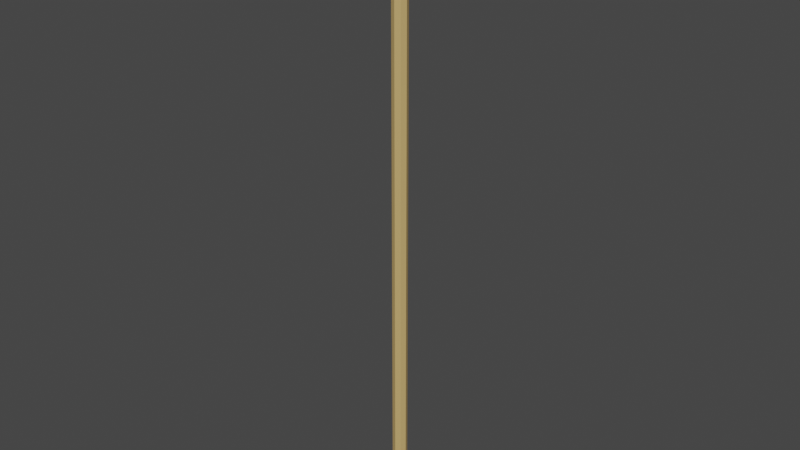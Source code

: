 # Source: spaghetti.blend  (saved by Blender 2.90.8; exported with 4.5.12 LTS)
import bpy
from mathutils import Matrix  # noqa: F401  (used for matrix-valued properties, if any)

bpy.ops.wm.read_factory_settings(use_empty=True)
scene = bpy.context.scene
scene.name = 'Scene'

# ---- collections
col_collection = bpy.data.collections.new('Collection'); scene.collection.children.link(col_collection)

# ---- materials (node trees are filled in below, after node groups)
mat_pasta = bpy.data.materials.new('Pasta')
mat_pasta.use_transparent_shadow = False

# ---- material node trees
mat_pasta.use_nodes = True; mat_pasta.node_tree.nodes.clear()
_N = mat_pasta.node_tree.nodes; _L = mat_pasta.node_tree.links
n0 = _N.new('ShaderNodeBsdfPrincipled'); n0.name = 'Principled BSDF'; n0.location = (10, 300)
n0.distribution = 'GGX'
n0.subsurface_method = 'BURLEY'
n0.inputs[0].default_value = (0.6038, 0.4079, 0.1537, 1.0)
n0.inputs[3].default_value = 1.45
n0.inputs[27].default_value = (0.0, 0.0, 0.0, 1.0)
n0.inputs[28].default_value = 1.0
n1 = _N.new('ShaderNodeOutputMaterial'); n1.name = 'Material Output'; n1.location = (300, 300)
_L.new(n0.outputs[0], n1.inputs[0])
n1.is_active_output = True

# ---- world
world_world = bpy.data.worlds.new('World'); scene.world = world_world
world_world.use_nodes = True; world_world.node_tree.nodes.clear()
_N = world_world.node_tree.nodes; _L = world_world.node_tree.links
n0 = _N.new('ShaderNodeOutputWorld'); n0.name = 'World Output'; n0.location = (300, 300)
n1 = _N.new('ShaderNodeBackground'); n1.name = 'Background'; n1.location = (10, 300)
n1.inputs[0].default_value = (0.05088, 0.05088, 0.05088, 1.0)
_L.new(n1.outputs[0], n0.inputs[0])
n0.is_active_output = True
world_world.color = (0.05088, 0.05088, 0.05088)
world_world.use_sun_shadow = False
world_world.sun_shadow_jitter_overblur = 0.0

# ---- meshes
me_cylinder = bpy.data.meshes.new('Cylinder')
me_cylinder.from_pydata([(0.0, 0.03, -0.025), (0.0, 0.03, 2.49), (0.02121, 0.02121, -0.025), (0.02121, 0.02121, 2.49), (0.03, -1.311e-09, -0.025), (0.03, -1.311e-09, 2.49), (0.02121, -0.02121, -0.025), (0.02121, -0.02121, 2.49), (-2.623e-09, -0.03, -0.025), (-2.623e-09, -0.03, 2.49), (-0.02121, -0.02121, -0.025), (-0.02121, -0.02121, 2.49), (-0.03, 3.577e-10, -0.025), (-0.03, 3.577e-10, 2.49), (-0.02121, 0.02121, -0.025), (-0.02121, 0.02121, 2.49), (0.0, 0.03, 0.04686), (0.0, 0.03, 0.1187), (0.0, 0.03, 0.1906), (0.0, 0.03, 0.2625), (0.0, 0.03, 0.3343), (0.0, 0.03, 0.4062), (0.0, 0.03, 0.478), (0.0, 0.03, 0.5499), (0.0, 0.03, 0.6218), (0.0, 0.03, 0.6936), (0.0, 0.03, 0.7655), (0.0, 0.03, 0.8374), (0.0, 0.03, 0.9092), (0.0, 0.03, 0.9811), (0.0, 0.03, 1.053), (0.0, 0.03, 1.125), (0.0, 0.03, 1.197), (0.0, 0.03, 1.269), (0.0, 0.03, 1.34), (0.0, 0.03, 1.412), (0.0, 0.03, 1.484), (0.0, 0.03, 1.556), (0.0, 0.03, 1.628), (0.0, 0.03, 1.7), (0.0, 0.03, 1.772), (0.0, 0.03, 1.843), (0.0, 0.03, 1.915), (0.0, 0.03, 1.987), (0.0, 0.03, 2.059), (0.0, 0.03, 2.131), (0.0, 0.03, 2.203), (0.0, 0.03, 2.275), (0.0, 0.03, 2.347), (0.0, 0.03, 2.418), (0.02121, 0.02121, 2.418), (0.02121, 0.02121, 2.347), (0.02121, 0.02121, 2.275), (0.02121, 0.02121, 2.203), (0.02121, 0.02121, 2.131), (0.02121, 0.02121, 2.059), (0.02121, 0.02121, 1.987), (0.02121, 0.02121, 1.915), (0.02121, 0.02121, 1.843), (0.02121, 0.02121, 1.772), (0.02121, 0.02121, 1.7), (0.02121, 0.02121, 1.628), (0.02121, 0.02121, 1.556), (0.02121, 0.02121, 1.484), (0.02121, 0.02121, 1.412), (0.02121, 0.02121, 1.34), (0.02121, 0.02121, 1.269), (0.02121, 0.02121, 1.197), (0.02121, 0.02121, 1.125), (0.02121, 0.02121, 1.053), (0.02121, 0.02121, 0.9811), (0.02121, 0.02121, 0.9092), (0.02121, 0.02121, 0.8374), (0.02121, 0.02121, 0.7655), (0.02121, 0.02121, 0.6936), (0.02121, 0.02121, 0.6218), (0.02121, 0.02121, 0.5499), (0.02121, 0.02121, 0.478), (0.02121, 0.02121, 0.4062), (0.02121, 0.02121, 0.3343), (0.02121, 0.02121, 0.2625), (0.02121, 0.02121, 0.1906), (0.02121, 0.02121, 0.1187), (0.02121, 0.02121, 0.04686), (0.03, -1.311e-09, 2.418), (0.03, -1.311e-09, 2.347), (0.03, -1.311e-09, 2.275), (0.03, -1.311e-09, 2.203), (0.03, -1.311e-09, 2.131), (0.03, -1.311e-09, 2.059), (0.03, -1.311e-09, 1.987), (0.03, -1.311e-09, 1.915), (0.03, -1.311e-09, 1.843), (0.03, -1.311e-09, 1.772), (0.03, -1.311e-09, 1.7), (0.03, -1.311e-09, 1.628), (0.03, -1.311e-09, 1.556), (0.03, -1.311e-09, 1.484), (0.03, -1.311e-09, 1.412), (0.03, -1.311e-09, 1.34), (0.03, -1.311e-09, 1.269), (0.03, -1.311e-09, 1.197), (0.03, -1.311e-09, 1.125), (0.03, -1.311e-09, 1.053), (0.03, -1.311e-09, 0.9811), (0.03, -1.311e-09, 0.9092), (0.03, -1.311e-09, 0.8374), (0.03, -1.311e-09, 0.7655), (0.03, -1.311e-09, 0.6936), (0.03, -1.311e-09, 0.6218), (0.03, -1.311e-09, 0.5499), (0.03, -1.311e-09, 0.478), (0.03, -1.311e-09, 0.4062), (0.03, -1.311e-09, 0.3343), (0.03, -1.311e-09, 0.2625), (0.03, -1.311e-09, 0.1906), (0.03, -1.311e-09, 0.1187), (0.03, -1.311e-09, 0.04686), (0.02121, -0.02121, 2.418), (0.02121, -0.02121, 2.347), (0.02121, -0.02121, 2.275), (0.02121, -0.02121, 2.203), (0.02121, -0.02121, 2.131), (0.02121, -0.02121, 2.059), (0.02121, -0.02121, 1.987), (0.02121, -0.02121, 1.915), (0.02121, -0.02121, 1.843), (0.02121, -0.02121, 1.772), (0.02121, -0.02121, 1.7), (0.02121, -0.02121, 1.628), (0.02121, -0.02121, 1.556), (0.02121, -0.02121, 1.484), (0.02121, -0.02121, 1.412), (0.02121, -0.02121, 1.34), (0.02121, -0.02121, 1.269), (0.02121, -0.02121, 1.197), (0.02121, -0.02121, 1.125), (0.02121, -0.02121, 1.053), (0.02121, -0.02121, 0.9811), (0.02121, -0.02121, 0.9092), (0.02121, -0.02121, 0.8374), (0.02121, -0.02121, 0.7655), (0.02121, -0.02121, 0.6936), (0.02121, -0.02121, 0.6218), (0.02121, -0.02121, 0.5499), (0.02121, -0.02121, 0.478), (0.02121, -0.02121, 0.4062), (0.02121, -0.02121, 0.3343), (0.02121, -0.02121, 0.2625), (0.02121, -0.02121, 0.1906), (0.02121, -0.02121, 0.1187), (0.02121, -0.02121, 0.04686), (-2.623e-09, -0.03, 2.418), (-2.623e-09, -0.03, 2.347), (-2.623e-09, -0.03, 2.275), (-2.623e-09, -0.03, 2.203), (-2.623e-09, -0.03, 2.131), (-2.623e-09, -0.03, 2.059), (-2.623e-09, -0.03, 1.987), (-2.623e-09, -0.03, 1.915), (-2.623e-09, -0.03, 1.843), (-2.623e-09, -0.03, 1.772), (-2.623e-09, -0.03, 1.7), (-2.623e-09, -0.03, 1.628), (-2.623e-09, -0.03, 1.556), (-2.623e-09, -0.03, 1.484), (-2.623e-09, -0.03, 1.412), (-2.623e-09, -0.03, 1.34), (-2.623e-09, -0.03, 1.269), (-2.623e-09, -0.03, 1.197), (-2.623e-09, -0.03, 1.125), (-2.623e-09, -0.03, 1.053), (-2.623e-09, -0.03, 0.9811), (-2.623e-09, -0.03, 0.9092), (-2.623e-09, -0.03, 0.8374), (-2.623e-09, -0.03, 0.7655), (-2.623e-09, -0.03, 0.6936), (-2.623e-09, -0.03, 0.6218), (-2.623e-09, -0.03, 0.5499), (-2.623e-09, -0.03, 0.478), (-2.623e-09, -0.03, 0.4062), (-2.623e-09, -0.03, 0.3343), (-2.623e-09, -0.03, 0.2625), (-2.623e-09, -0.03, 0.1906), (-2.623e-09, -0.03, 0.1187), (-2.623e-09, -0.03, 0.04686), (-0.02121, -0.02121, 2.418), (-0.02121, -0.02121, 2.347), (-0.02121, -0.02121, 2.275), (-0.02121, -0.02121, 2.203), (-0.02121, -0.02121, 2.131), (-0.02121, -0.02121, 2.059), (-0.02121, -0.02121, 1.987), (-0.02121, -0.02121, 1.915), (-0.02121, -0.02121, 1.843), (-0.02121, -0.02121, 1.772), (-0.02121, -0.02121, 1.7), (-0.02121, -0.02121, 1.628), (-0.02121, -0.02121, 1.556), (-0.02121, -0.02121, 1.484), (-0.02121, -0.02121, 1.412), (-0.02121, -0.02121, 1.34), (-0.02121, -0.02121, 1.269), (-0.02121, -0.02121, 1.197), (-0.02121, -0.02121, 1.125), (-0.02121, -0.02121, 1.053), (-0.02121, -0.02121, 0.9811), (-0.02121, -0.02121, 0.9092), (-0.02121, -0.02121, 0.8374), (-0.02121, -0.02121, 0.7655), (-0.02121, -0.02121, 0.6936), (-0.02121, -0.02121, 0.6218), (-0.02121, -0.02121, 0.5499), (-0.02121, -0.02121, 0.478), (-0.02121, -0.02121, 0.4062), (-0.02121, -0.02121, 0.3343), (-0.02121, -0.02121, 0.2625), (-0.02121, -0.02121, 0.1906), (-0.02121, -0.02121, 0.1187), (-0.02121, -0.02121, 0.04686), (-0.03, 3.577e-10, 2.418), (-0.03, 3.577e-10, 2.347), (-0.03, 3.577e-10, 2.275), (-0.03, 3.577e-10, 2.203), (-0.03, 3.577e-10, 2.131), (-0.03, 3.577e-10, 2.059), (-0.03, 3.577e-10, 1.987), (-0.03, 3.577e-10, 1.915), (-0.03, 3.577e-10, 1.843), (-0.03, 3.577e-10, 1.772), (-0.03, 3.577e-10, 1.7), (-0.03, 3.577e-10, 1.628), (-0.03, 3.577e-10, 1.556), (-0.03, 3.577e-10, 1.484), (-0.03, 3.577e-10, 1.412), (-0.03, 3.577e-10, 1.34), (-0.03, 3.577e-10, 1.269), (-0.03, 3.577e-10, 1.197), (-0.03, 3.577e-10, 1.125), (-0.03, 3.577e-10, 1.053), (-0.03, 3.577e-10, 0.9811), (-0.03, 3.577e-10, 0.9092), (-0.03, 3.577e-10, 0.8374), (-0.03, 3.577e-10, 0.7655), (-0.03, 3.577e-10, 0.6936), (-0.03, 3.577e-10, 0.6218), (-0.03, 3.577e-10, 0.5499), (-0.03, 3.577e-10, 0.478), (-0.03, 3.577e-10, 0.4062), (-0.03, 3.577e-10, 0.3343), (-0.03, 3.577e-10, 0.2625), (-0.03, 3.577e-10, 0.1906), (-0.03, 3.577e-10, 0.1187), (-0.03, 3.577e-10, 0.04686), (-0.02121, 0.02121, 2.418), (-0.02121, 0.02121, 2.347), (-0.02121, 0.02121, 2.275), (-0.02121, 0.02121, 2.203), (-0.02121, 0.02121, 2.131), (-0.02121, 0.02121, 2.059), (-0.02121, 0.02121, 1.987), (-0.02121, 0.02121, 1.915), (-0.02121, 0.02121, 1.843), (-0.02121, 0.02121, 1.772), (-0.02121, 0.02121, 1.7), (-0.02121, 0.02121, 1.628), (-0.02121, 0.02121, 1.556), (-0.02121, 0.02121, 1.484), (-0.02121, 0.02121, 1.412), (-0.02121, 0.02121, 1.34), (-0.02121, 0.02121, 1.269), (-0.02121, 0.02121, 1.197), (-0.02121, 0.02121, 1.125), (-0.02121, 0.02121, 1.053), (-0.02121, 0.02121, 0.9811), (-0.02121, 0.02121, 0.9092), (-0.02121, 0.02121, 0.8374), (-0.02121, 0.02121, 0.7655), (-0.02121, 0.02121, 0.6936), (-0.02121, 0.02121, 0.6218), (-0.02121, 0.02121, 0.5499), (-0.02121, 0.02121, 0.478), (-0.02121, 0.02121, 0.4062), (-0.02121, 0.02121, 0.3343), (-0.02121, 0.02121, 0.2625), (-0.02121, 0.02121, 0.1906), (-0.02121, 0.02121, 0.1187), (-0.02121, 0.02121, 0.04686)], [], [(49, 1, 3, 50), (50, 3, 5, 84), (84, 5, 7, 118), (118, 7, 9, 152), (152, 9, 11, 186), (186, 11, 13, 220), (3, 1, 15, 13, 11, 9, 7, 5), (220, 13, 15, 254), (254, 15, 1, 49), (0, 2, 4, 6, 8, 10, 12, 14), (14, 287, 16, 0), (287, 286, 17, 16), (286, 285, 18, 17), (285, 284, 19, 18), (284, 283, 20, 19), (283, 282, 21, 20), (282, 281, 22, 21), (281, 280, 23, 22), (280, 279, 24, 23), (279, 278, 25, 24), (278, 277, 26, 25), (277, 276, 27, 26), (276, 275, 28, 27), (275, 274, 29, 28), (274, 273, 30, 29), (273, 272, 31, 30), (272, 271, 32, 31), (271, 270, 33, 32), (270, 269, 34, 33), (269, 268, 35, 34), (268, 267, 36, 35), (267, 266, 37, 36), (266, 265, 38, 37), (265, 264, 39, 38), (264, 263, 40, 39), (263, 262, 41, 40), (262, 261, 42, 41), (261, 260, 43, 42), (260, 259, 44, 43), (259, 258, 45, 44), (258, 257, 46, 45), (257, 256, 47, 46), (256, 255, 48, 47), (255, 254, 49, 48), (12, 253, 287, 14), (253, 252, 286, 287), (252, 251, 285, 286), (251, 250, 284, 285), (250, 249, 283, 284), (249, 248, 282, 283), (248, 247, 281, 282), (247, 246, 280, 281), (246, 245, 279, 280), (245, 244, 278, 279), (244, 243, 277, 278), (243, 242, 276, 277), (242, 241, 275, 276), (241, 240, 274, 275), (240, 239, 273, 274), (239, 238, 272, 273), (238, 237, 271, 272), (237, 236, 270, 271), (236, 235, 269, 270), (235, 234, 268, 269), (234, 233, 267, 268), (233, 232, 266, 267), (232, 231, 265, 266), (231, 230, 264, 265), (230, 229, 263, 264), (229, 228, 262, 263), (228, 227, 261, 262), (227, 226, 260, 261), (226, 225, 259, 260), (225, 224, 258, 259), (224, 223, 257, 258), (223, 222, 256, 257), (222, 221, 255, 256), (221, 220, 254, 255), (10, 219, 253, 12), (219, 218, 252, 253), (218, 217, 251, 252), (217, 216, 250, 251), (216, 215, 249, 250), (215, 214, 248, 249), (214, 213, 247, 248), (213, 212, 246, 247), (212, 211, 245, 246), (211, 210, 244, 245), (210, 209, 243, 244), (209, 208, 242, 243), (208, 207, 241, 242), (207, 206, 240, 241), (206, 205, 239, 240), (205, 204, 238, 239), (204, 203, 237, 238), (203, 202, 236, 237), (202, 201, 235, 236), (201, 200, 234, 235), (200, 199, 233, 234), (199, 198, 232, 233), (198, 197, 231, 232), (197, 196, 230, 231), (196, 195, 229, 230), (195, 194, 228, 229), (194, 193, 227, 228), (193, 192, 226, 227), (192, 191, 225, 226), (191, 190, 224, 225), (190, 189, 223, 224), (189, 188, 222, 223), (188, 187, 221, 222), (187, 186, 220, 221), (8, 185, 219, 10), (185, 184, 218, 219), (184, 183, 217, 218), (183, 182, 216, 217), (182, 181, 215, 216), (181, 180, 214, 215), (180, 179, 213, 214), (179, 178, 212, 213), (178, 177, 211, 212), (177, 176, 210, 211), (176, 175, 209, 210), (175, 174, 208, 209), (174, 173, 207, 208), (173, 172, 206, 207), (172, 171, 205, 206), (171, 170, 204, 205), (170, 169, 203, 204), (169, 168, 202, 203), (168, 167, 201, 202), (167, 166, 200, 201), (166, 165, 199, 200), (165, 164, 198, 199), (164, 163, 197, 198), (163, 162, 196, 197), (162, 161, 195, 196), (161, 160, 194, 195), (160, 159, 193, 194), (159, 158, 192, 193), (158, 157, 191, 192), (157, 156, 190, 191), (156, 155, 189, 190), (155, 154, 188, 189), (154, 153, 187, 188), (153, 152, 186, 187), (6, 151, 185, 8), (151, 150, 184, 185), (150, 149, 183, 184), (149, 148, 182, 183), (148, 147, 181, 182), (147, 146, 180, 181), (146, 145, 179, 180), (145, 144, 178, 179), (144, 143, 177, 178), (143, 142, 176, 177), (142, 141, 175, 176), (141, 140, 174, 175), (140, 139, 173, 174), (139, 138, 172, 173), (138, 137, 171, 172), (137, 136, 170, 171), (136, 135, 169, 170), (135, 134, 168, 169), (134, 133, 167, 168), (133, 132, 166, 167), (132, 131, 165, 166), (131, 130, 164, 165), (130, 129, 163, 164), (129, 128, 162, 163), (128, 127, 161, 162), (127, 126, 160, 161), (126, 125, 159, 160), (125, 124, 158, 159), (124, 123, 157, 158), (123, 122, 156, 157), (122, 121, 155, 156), (121, 120, 154, 155), (120, 119, 153, 154), (119, 118, 152, 153), (4, 117, 151, 6), (117, 116, 150, 151), (116, 115, 149, 150), (115, 114, 148, 149), (114, 113, 147, 148), (113, 112, 146, 147), (112, 111, 145, 146), (111, 110, 144, 145), (110, 109, 143, 144), (109, 108, 142, 143), (108, 107, 141, 142), (107, 106, 140, 141), (106, 105, 139, 140), (105, 104, 138, 139), (104, 103, 137, 138), (103, 102, 136, 137), (102, 101, 135, 136), (101, 100, 134, 135), (100, 99, 133, 134), (99, 98, 132, 133), (98, 97, 131, 132), (97, 96, 130, 131), (96, 95, 129, 130), (95, 94, 128, 129), (94, 93, 127, 128), (93, 92, 126, 127), (92, 91, 125, 126), (91, 90, 124, 125), (90, 89, 123, 124), (89, 88, 122, 123), (88, 87, 121, 122), (87, 86, 120, 121), (86, 85, 119, 120), (85, 84, 118, 119), (2, 83, 117, 4), (83, 82, 116, 117), (82, 81, 115, 116), (81, 80, 114, 115), (80, 79, 113, 114), (79, 78, 112, 113), (78, 77, 111, 112), (77, 76, 110, 111), (76, 75, 109, 110), (75, 74, 108, 109), (74, 73, 107, 108), (73, 72, 106, 107), (72, 71, 105, 106), (71, 70, 104, 105), (70, 69, 103, 104), (69, 68, 102, 103), (68, 67, 101, 102), (67, 66, 100, 101), (66, 65, 99, 100), (65, 64, 98, 99), (64, 63, 97, 98), (63, 62, 96, 97), (62, 61, 95, 96), (61, 60, 94, 95), (60, 59, 93, 94), (59, 58, 92, 93), (58, 57, 91, 92), (57, 56, 90, 91), (56, 55, 89, 90), (55, 54, 88, 89), (54, 53, 87, 88), (53, 52, 86, 87), (52, 51, 85, 86), (51, 50, 84, 85), (0, 16, 83, 2), (16, 17, 82, 83), (17, 18, 81, 82), (18, 19, 80, 81), (19, 20, 79, 80), (20, 21, 78, 79), (21, 22, 77, 78), (22, 23, 76, 77), (23, 24, 75, 76), (24, 25, 74, 75), (25, 26, 73, 74), (26, 27, 72, 73), (27, 28, 71, 72), (28, 29, 70, 71), (29, 30, 69, 70), (30, 31, 68, 69), (31, 32, 67, 68), (32, 33, 66, 67), (33, 34, 65, 66), (34, 35, 64, 65), (35, 36, 63, 64), (36, 37, 62, 63), (37, 38, 61, 62), (38, 39, 60, 61), (39, 40, 59, 60), (40, 41, 58, 59), (41, 42, 57, 58), (42, 43, 56, 57), (43, 44, 55, 56), (44, 45, 54, 55), (45, 46, 53, 54), (46, 47, 52, 53), (47, 48, 51, 52), (48, 49, 50, 51)])
_uv = me_cylinder.uv_layers.new(name='UVMap')
_uv.uv.foreach_set('vector', [1.0, 0.9857, 1.0, 1.0, 0.875, 1.0, 0.875, 0.9857, 0.875, 0.9857, 0.875, 1.0, 0.75, 1.0, 0.75, 0.9857, 0.75, 0.9857, 0.75, 1.0, 0.625, 1.0, 0.625, 0.9857, 0.625, 0.9857, 0.625, 1.0, 0.5, 1.0, 0.5, 0.9857, 0.5, 0.9857, 0.5, 1.0, 0.375, 1.0, 0.375, 0.9857, 0.375, 0.9857, 0.375, 1.0, 0.25, 1.0, 0.25, 0.9857, 0.4197, 0.4197, 0.25, 0.49, 0.08029, 0.4197, 0.01, 0.25, 0.08029, 0.08029, 0.25, 0.01, 0.4197, 0.08029, 0.49, 0.25, 0.25, 0.9857, 0.25, 1.0, 0.125, 1.0, 0.125, 0.9857, 0.125, 0.9857, 0.125, 1.0, 0.0, 1.0, 0.0, 0.9857, 0.75, 0.49, 0.9197, 0.4197, 0.99, 0.25, 0.9197, 0.08029, 0.75, 0.01, 0.5803, 0.08029, 0.51, 0.25, 0.5803, 0.4197, 0.125, 0.5, 0.125, 0.5143, 0.0, 0.5143, 0.0, 0.5, 0.125, 0.5143, 0.125, 0.5286, 0.0, 0.5286, 0.0, 0.5143, 0.125, 0.5286, 0.125, 0.5429, 0.0, 0.5429, 0.0, 0.5286, 0.125, 0.5429, 0.125, 0.5571, 0.0, 0.5571, 0.0, 0.5429, 0.125, 0.5571, 0.125, 0.5714, 0.0, 0.5714, 0.0, 0.5571, 0.125, 0.5714, 0.125, 0.5857, 0.0, 0.5857, 0.0, 0.5714, 0.125, 0.5857, 0.125, 0.6, 0.0, 0.6, 0.0, 0.5857, 0.125, 0.6, 0.125, 0.6143, 0.0, 0.6143, 0.0, 0.6, 0.125, 0.6143, 0.125, 0.6286, 0.0, 0.6286, 0.0, 0.6143, 0.125, 0.6286, 0.125, 0.6429, 0.0, 0.6429, 0.0, 0.6286, 0.125, 0.6429, 0.125, 0.6571, 0.0, 0.6571, 0.0, 0.6429, 0.125, 0.6571, 0.125, 0.6714, 0.0, 0.6714, 0.0, 0.6571, 0.125, 0.6714, 0.125, 0.6857, 0.0, 0.6857, 0.0, 0.6714, 0.125, 0.6857, 0.125, 0.7, 0.0, 0.7, 0.0, 0.6857, 0.125, 0.7, 0.125, 0.7143, 0.0, 0.7143, 0.0, 0.7, 0.125, 0.7143, 0.125, 0.7286, 0.0, 0.7286, 0.0, 0.7143, 0.125, 0.7286, 0.125, 0.7429, 0.0, 0.7429, 0.0, 0.7286, 0.125, 0.7429, 0.125, 0.7571, 0.0, 0.7571, 0.0, 0.7429, 0.125, 0.7571, 0.125, 0.7714, 0.0, 0.7714, 0.0, 0.7571, 0.125, 0.7714, 0.125, 0.7857, 0.0, 0.7857, 0.0, 0.7714, 0.125, 0.7857, 0.125, 0.8, 0.0, 0.8, 0.0, 0.7857, 0.125, 0.8, 0.125, 0.8143, 0.0, 0.8143, 0.0, 0.8, 0.125, 0.8143, 0.125, 0.8286, 0.0, 0.8286, 0.0, 0.8143, 0.125, 0.8286, 0.125, 0.8429, 0.0, 0.8429, 0.0, 0.8286, 0.125, 0.8429, 0.125, 0.8571, 0.0, 0.8571, 0.0, 0.8429, 0.125, 0.8571, 0.125, 0.8714, 0.0, 0.8714, 0.0, 0.8571, 0.125, 0.8714, 0.125, 0.8857, 0.0, 0.8857, 0.0, 0.8714, 0.125, 0.8857, 0.125, 0.9, 0.0, 0.9, 0.0, 0.8857, 0.125, 0.9, 0.125, 0.9143, 0.0, 0.9143, 0.0, 0.9, 0.125, 0.9143, 0.125, 0.9286, 0.0, 0.9286, 0.0, 0.9143, 0.125, 0.9286, 0.125, 0.9429, 0.0, 0.9429, 0.0, 0.9286, 0.125, 0.9429, 0.125, 0.9571, 0.0, 0.9571, 0.0, 0.9429, 0.125, 0.9571, 0.125, 0.9714, 0.0, 0.9714, 0.0, 0.9571, 0.125, 0.9714, 0.125, 0.9857, 0.0, 0.9857, 0.0, 0.9714, 0.25, 0.5, 0.25, 0.5143, 0.125, 0.5143, 0.125, 0.5, 0.25, 0.5143, 0.25, 0.5286, 0.125, 0.5286, 0.125, 0.5143, 0.25, 0.5286, 0.25, 0.5429, 0.125, 0.5429, 0.125, 0.5286, 0.25, 0.5429, 0.25, 0.5571, 0.125, 0.5571, 0.125, 0.5429, 0.25, 0.5571, 0.25, 0.5714, 0.125, 0.5714, 0.125, 0.5571, 0.25, 0.5714, 0.25, 0.5857, 0.125, 0.5857, 0.125, 0.5714, 0.25, 0.5857, 0.25, 0.6, 0.125, 0.6, 0.125, 0.5857, 0.25, 0.6, 0.25, 0.6143, 0.125, 0.6143, 0.125, 0.6, 0.25, 0.6143, 0.25, 0.6286, 0.125, 0.6286, 0.125, 0.6143, 0.25, 0.6286, 0.25, 0.6429, 0.125, 0.6429, 0.125, 0.6286, 0.25, 0.6429, 0.25, 0.6571, 0.125, 0.6571, 0.125, 0.6429, 0.25, 0.6571, 0.25, 0.6714, 0.125, 0.6714, 0.125, 0.6571, 0.25, 0.6714, 0.25, 0.6857, 0.125, 0.6857, 0.125, 0.6714, 0.25, 0.6857, 0.25, 0.7, 0.125, 0.7, 0.125, 0.6857, 0.25, 0.7, 0.25, 0.7143, 0.125, 0.7143, 0.125, 0.7, 0.25, 0.7143, 0.25, 0.7286, 0.125, 0.7286, 0.125, 0.7143, 0.25, 0.7286, 0.25, 0.7429, 0.125, 0.7429, 0.125, 0.7286, 0.25, 0.7429, 0.25, 0.7571, 0.125, 0.7571, 0.125, 0.7429, 0.25, 0.7571, 0.25, 0.7714, 0.125, 0.7714, 0.125, 0.7571, 0.25, 0.7714, 0.25, 0.7857, 0.125, 0.7857, 0.125, 0.7714, 0.25, 0.7857, 0.25, 0.8, 0.125, 0.8, 0.125, 0.7857, 0.25, 0.8, 0.25, 0.8143, 0.125, 0.8143, 0.125, 0.8, 0.25, 0.8143, 0.25, 0.8286, 0.125, 0.8286, 0.125, 0.8143, 0.25, 0.8286, 0.25, 0.8429, 0.125, 0.8429, 0.125, 0.8286, 0.25, 0.8429, 0.25, 0.8571, 0.125, 0.8571, 0.125, 0.8429, 0.25, 0.8571, 0.25, 0.8714, 0.125, 0.8714, 0.125, 0.8571, 0.25, 0.8714, 0.25, 0.8857, 0.125, 0.8857, 0.125, 0.8714, 0.25, 0.8857, 0.25, 0.9, 0.125, 0.9, 0.125, 0.8857, 0.25, 0.9, 0.25, 0.9143, 0.125, 0.9143, 0.125, 0.9, 0.25, 0.9143, 0.25, 0.9286, 0.125, 0.9286, 0.125, 0.9143, 0.25, 0.9286, 0.25, 0.9429, 0.125, 0.9429, 0.125, 0.9286, 0.25, 0.9429, 0.25, 0.9571, 0.125, 0.9571, 0.125, 0.9429, 0.25, 0.9571, 0.25, 0.9714, 0.125, 0.9714, 0.125, 0.9571, 0.25, 0.9714, 0.25, 0.9857, 0.125, 0.9857, 0.125, 0.9714, 0.375, 0.5, 0.375, 0.5143, 0.25, 0.5143, 0.25, 0.5, 0.375, 0.5143, 0.375, 0.5286, 0.25, 0.5286, 0.25, 0.5143, 0.375, 0.5286, 0.375, 0.5429, 0.25, 0.5429, 0.25, 0.5286, 0.375, 0.5429, 0.375, 0.5571, 0.25, 0.5571, 0.25, 0.5429, 0.375, 0.5571, 0.375, 0.5714, 0.25, 0.5714, 0.25, 0.5571, 0.375, 0.5714, 0.375, 0.5857, 0.25, 0.5857, 0.25, 0.5714, 0.375, 0.5857, 0.375, 0.6, 0.25, 0.6, 0.25, 0.5857, 0.375, 0.6, 0.375, 0.6143, 0.25, 0.6143, 0.25, 0.6, 0.375, 0.6143, 0.375, 0.6286, 0.25, 0.6286, 0.25, 0.6143, 0.375, 0.6286, 0.375, 0.6429, 0.25, 0.6429, 0.25, 0.6286, 0.375, 0.6429, 0.375, 0.6571, 0.25, 0.6571, 0.25, 0.6429, 0.375, 0.6571, 0.375, 0.6714, 0.25, 0.6714, 0.25, 0.6571, 0.375, 0.6714, 0.375, 0.6857, 0.25, 0.6857, 0.25, 0.6714, 0.375, 0.6857, 0.375, 0.7, 0.25, 0.7, 0.25, 0.6857, 0.375, 0.7, 0.375, 0.7143, 0.25, 0.7143, 0.25, 0.7, 0.375, 0.7143, 0.375, 0.7286, 0.25, 0.7286, 0.25, 0.7143, 0.375, 0.7286, 0.375, 0.7429, 0.25, 0.7429, 0.25, 0.7286, 0.375, 0.7429, 0.375, 0.7571, 0.25, 0.7571, 0.25, 0.7429, 0.375, 0.7571, 0.375, 0.7714, 0.25, 0.7714, 0.25, 0.7571, 0.375, 0.7714, 0.375, 0.7857, 0.25, 0.7857, 0.25, 0.7714, 0.375, 0.7857, 0.375, 0.8, 0.25, 0.8, 0.25, 0.7857, 0.375, 0.8, 0.375, 0.8143, 0.25, 0.8143, 0.25, 0.8, 0.375, 0.8143, 0.375, 0.8286, 0.25, 0.8286, 0.25, 0.8143, 0.375, 0.8286, 0.375, 0.8429, 0.25, 0.8429, 0.25, 0.8286, 0.375, 0.8429, 0.375, 0.8571, 0.25, 0.8571, 0.25, 0.8429, 0.375, 0.8571, 0.375, 0.8714, 0.25, 0.8714, 0.25, 0.8571, 0.375, 0.8714, 0.375, 0.8857, 0.25, 0.8857, 0.25, 0.8714, 0.375, 0.8857, 0.375, 0.9, 0.25, 0.9, 0.25, 0.8857, 0.375, 0.9, 0.375, 0.9143, 0.25, 0.9143, 0.25, 0.9, 0.375, 0.9143, 0.375, 0.9286, 0.25, 0.9286, 0.25, 0.9143, 0.375, 0.9286, 0.375, 0.9429, 0.25, 0.9429, 0.25, 0.9286, 0.375, 0.9429, 0.375, 0.9571, 0.25, 0.9571, 0.25, 0.9429, 0.375, 0.9571, 0.375, 0.9714, 0.25, 0.9714, 0.25, 0.9571, 0.375, 0.9714, 0.375, 0.9857, 0.25, 0.9857, 0.25, 0.9714, 0.5, 0.5, 0.5, 0.5143, 0.375, 0.5143, 0.375, 0.5, 0.5, 0.5143, 0.5, 0.5286, 0.375, 0.5286, 0.375, 0.5143, 0.5, 0.5286, 0.5, 0.5429, 0.375, 0.5429, 0.375, 0.5286, 0.5, 0.5429, 0.5, 0.5571, 0.375, 0.5571, 0.375, 0.5429, 0.5, 0.5571, 0.5, 0.5714, 0.375, 0.5714, 0.375, 0.5571, 0.5, 0.5714, 0.5, 0.5857, 0.375, 0.5857, 0.375, 0.5714, 0.5, 0.5857, 0.5, 0.6, 0.375, 0.6, 0.375, 0.5857, 0.5, 0.6, 0.5, 0.6143, 0.375, 0.6143, 0.375, 0.6, 0.5, 0.6143, 0.5, 0.6286, 0.375, 0.6286, 0.375, 0.6143, 0.5, 0.6286, 0.5, 0.6429, 0.375, 0.6429, 0.375, 0.6286, 0.5, 0.6429, 0.5, 0.6571, 0.375, 0.6571, 0.375, 0.6429, 0.5, 0.6571, 0.5, 0.6714, 0.375, 0.6714, 0.375, 0.6571, 0.5, 0.6714, 0.5, 0.6857, 0.375, 0.6857, 0.375, 0.6714, 0.5, 0.6857, 0.5, 0.7, 0.375, 0.7, 0.375, 0.6857, 0.5, 0.7, 0.5, 0.7143, 0.375, 0.7143, 0.375, 0.7, 0.5, 0.7143, 0.5, 0.7286, 0.375, 0.7286, 0.375, 0.7143, 0.5, 0.7286, 0.5, 0.7429, 0.375, 0.7429, 0.375, 0.7286, 0.5, 0.7429, 0.5, 0.7571, 0.375, 0.7571, 0.375, 0.7429, 0.5, 0.7571, 0.5, 0.7714, 0.375, 0.7714, 0.375, 0.7571, 0.5, 0.7714, 0.5, 0.7857, 0.375, 0.7857, 0.375, 0.7714, 0.5, 0.7857, 0.5, 0.8, 0.375, 0.8, 0.375, 0.7857, 0.5, 0.8, 0.5, 0.8143, 0.375, 0.8143, 0.375, 0.8, 0.5, 0.8143, 0.5, 0.8286, 0.375, 0.8286, 0.375, 0.8143, 0.5, 0.8286, 0.5, 0.8429, 0.375, 0.8429, 0.375, 0.8286, 0.5, 0.8429, 0.5, 0.8571, 0.375, 0.8571, 0.375, 0.8429, 0.5, 0.8571, 0.5, 0.8714, 0.375, 0.8714, 0.375, 0.8571, 0.5, 0.8714, 0.5, 0.8857, 0.375, 0.8857, 0.375, 0.8714, 0.5, 0.8857, 0.5, 0.9, 0.375, 0.9, 0.375, 0.8857, 0.5, 0.9, 0.5, 0.9143, 0.375, 0.9143, 0.375, 0.9, 0.5, 0.9143, 0.5, 0.9286, 0.375, 0.9286, 0.375, 0.9143, 0.5, 0.9286, 0.5, 0.9429, 0.375, 0.9429, 0.375, 0.9286, 0.5, 0.9429, 0.5, 0.9571, 0.375, 0.9571, 0.375, 0.9429, 0.5, 0.9571, 0.5, 0.9714, 0.375, 0.9714, 0.375, 0.9571, 0.5, 0.9714, 0.5, 0.9857, 0.375, 0.9857, 0.375, 0.9714, 0.625, 0.5, 0.625, 0.5143, 0.5, 0.5143, 0.5, 0.5, 0.625, 0.5143, 0.625, 0.5286, 0.5, 0.5286, 0.5, 0.5143, 0.625, 0.5286, 0.625, 0.5429, 0.5, 0.5429, 0.5, 0.5286, 0.625, 0.5429, 0.625, 0.5571, 0.5, 0.5571, 0.5, 0.5429, 0.625, 0.5571, 0.625, 0.5714, 0.5, 0.5714, 0.5, 0.5571, 0.625, 0.5714, 0.625, 0.5857, 0.5, 0.5857, 0.5, 0.5714, 0.625, 0.5857, 0.625, 0.6, 0.5, 0.6, 0.5, 0.5857, 0.625, 0.6, 0.625, 0.6143, 0.5, 0.6143, 0.5, 0.6, 0.625, 0.6143, 0.625, 0.6286, 0.5, 0.6286, 0.5, 0.6143, 0.625, 0.6286, 0.625, 0.6429, 0.5, 0.6429, 0.5, 0.6286, 0.625, 0.6429, 0.625, 0.6571, 0.5, 0.6571, 0.5, 0.6429, 0.625, 0.6571, 0.625, 0.6714, 0.5, 0.6714, 0.5, 0.6571, 0.625, 0.6714, 0.625, 0.6857, 0.5, 0.6857, 0.5, 0.6714, 0.625, 0.6857, 0.625, 0.7, 0.5, 0.7, 0.5, 0.6857, 0.625, 0.7, 0.625, 0.7143, 0.5, 0.7143, 0.5, 0.7, 0.625, 0.7143, 0.625, 0.7286, 0.5, 0.7286, 0.5, 0.7143, 0.625, 0.7286, 0.625, 0.7429, 0.5, 0.7429, 0.5, 0.7286, 0.625, 0.7429, 0.625, 0.7571, 0.5, 0.7571, 0.5, 0.7429, 0.625, 0.7571, 0.625, 0.7714, 0.5, 0.7714, 0.5, 0.7571, 0.625, 0.7714, 0.625, 0.7857, 0.5, 0.7857, 0.5, 0.7714, 0.625, 0.7857, 0.625, 0.8, 0.5, 0.8, 0.5, 0.7857, 0.625, 0.8, 0.625, 0.8143, 0.5, 0.8143, 0.5, 0.8, 0.625, 0.8143, 0.625, 0.8286, 0.5, 0.8286, 0.5, 0.8143, 0.625, 0.8286, 0.625, 0.8429, 0.5, 0.8429, 0.5, 0.8286, 0.625, 0.8429, 0.625, 0.8571, 0.5, 0.8571, 0.5, 0.8429, 0.625, 0.8571, 0.625, 0.8714, 0.5, 0.8714, 0.5, 0.8571, 0.625, 0.8714, 0.625, 0.8857, 0.5, 0.8857, 0.5, 0.8714, 0.625, 0.8857, 0.625, 0.9, 0.5, 0.9, 0.5, 0.8857, 0.625, 0.9, 0.625, 0.9143, 0.5, 0.9143, 0.5, 0.9, 0.625, 0.9143, 0.625, 0.9286, 0.5, 0.9286, 0.5, 0.9143, 0.625, 0.9286, 0.625, 0.9429, 0.5, 0.9429, 0.5, 0.9286, 0.625, 0.9429, 0.625, 0.9571, 0.5, 0.9571, 0.5, 0.9429, 0.625, 0.9571, 0.625, 0.9714, 0.5, 0.9714, 0.5, 0.9571, 0.625, 0.9714, 0.625, 0.9857, 0.5, 0.9857, 0.5, 0.9714, 0.75, 0.5, 0.75, 0.5143, 0.625, 0.5143, 0.625, 0.5, 0.75, 0.5143, 0.75, 0.5286, 0.625, 0.5286, 0.625, 0.5143, 0.75, 0.5286, 0.75, 0.5429, 0.625, 0.5429, 0.625, 0.5286, 0.75, 0.5429, 0.75, 0.5571, 0.625, 0.5571, 0.625, 0.5429, 0.75, 0.5571, 0.75, 0.5714, 0.625, 0.5714, 0.625, 0.5571, 0.75, 0.5714, 0.75, 0.5857, 0.625, 0.5857, 0.625, 0.5714, 0.75, 0.5857, 0.75, 0.6, 0.625, 0.6, 0.625, 0.5857, 0.75, 0.6, 0.75, 0.6143, 0.625, 0.6143, 0.625, 0.6, 0.75, 0.6143, 0.75, 0.6286, 0.625, 0.6286, 0.625, 0.6143, 0.75, 0.6286, 0.75, 0.6429, 0.625, 0.6429, 0.625, 0.6286, 0.75, 0.6429, 0.75, 0.6571, 0.625, 0.6571, 0.625, 0.6429, 0.75, 0.6571, 0.75, 0.6714, 0.625, 0.6714, 0.625, 0.6571, 0.75, 0.6714, 0.75, 0.6857, 0.625, 0.6857, 0.625, 0.6714, 0.75, 0.6857, 0.75, 0.7, 0.625, 0.7, 0.625, 0.6857, 0.75, 0.7, 0.75, 0.7143, 0.625, 0.7143, 0.625, 0.7, 0.75, 0.7143, 0.75, 0.7286, 0.625, 0.7286, 0.625, 0.7143, 0.75, 0.7286, 0.75, 0.7429, 0.625, 0.7429, 0.625, 0.7286, 0.75, 0.7429, 0.75, 0.7571, 0.625, 0.7571, 0.625, 0.7429, 0.75, 0.7571, 0.75, 0.7714, 0.625, 0.7714, 0.625, 0.7571, 0.75, 0.7714, 0.75, 0.7857, 0.625, 0.7857, 0.625, 0.7714, 0.75, 0.7857, 0.75, 0.8, 0.625, 0.8, 0.625, 0.7857, 0.75, 0.8, 0.75, 0.8143, 0.625, 0.8143, 0.625, 0.8, 0.75, 0.8143, 0.75, 0.8286, 0.625, 0.8286, 0.625, 0.8143, 0.75, 0.8286, 0.75, 0.8429, 0.625, 0.8429, 0.625, 0.8286, 0.75, 0.8429, 0.75, 0.8571, 0.625, 0.8571, 0.625, 0.8429, 0.75, 0.8571, 0.75, 0.8714, 0.625, 0.8714, 0.625, 0.8571, 0.75, 0.8714, 0.75, 0.8857, 0.625, 0.8857, 0.625, 0.8714, 0.75, 0.8857, 0.75, 0.9, 0.625, 0.9, 0.625, 0.8857, 0.75, 0.9, 0.75, 0.9143, 0.625, 0.9143, 0.625, 0.9, 0.75, 0.9143, 0.75, 0.9286, 0.625, 0.9286, 0.625, 0.9143, 0.75, 0.9286, 0.75, 0.9429, 0.625, 0.9429, 0.625, 0.9286, 0.75, 0.9429, 0.75, 0.9571, 0.625, 0.9571, 0.625, 0.9429, 0.75, 0.9571, 0.75, 0.9714, 0.625, 0.9714, 0.625, 0.9571, 0.75, 0.9714, 0.75, 0.9857, 0.625, 0.9857, 0.625, 0.9714, 0.875, 0.5, 0.875, 0.5143, 0.75, 0.5143, 0.75, 0.5, 0.875, 0.5143, 0.875, 0.5286, 0.75, 0.5286, 0.75, 0.5143, 0.875, 0.5286, 0.875, 0.5429, 0.75, 0.5429, 0.75, 0.5286, 0.875, 0.5429, 0.875, 0.5571, 0.75, 0.5571, 0.75, 0.5429, 0.875, 0.5571, 0.875, 0.5714, 0.75, 0.5714, 0.75, 0.5571, 0.875, 0.5714, 0.875, 0.5857, 0.75, 0.5857, 0.75, 0.5714, 0.875, 0.5857, 0.875, 0.6, 0.75, 0.6, 0.75, 0.5857, 0.875, 0.6, 0.875, 0.6143, 0.75, 0.6143, 0.75, 0.6, 0.875, 0.6143, 0.875, 0.6286, 0.75, 0.6286, 0.75, 0.6143, 0.875, 0.6286, 0.875, 0.6429, 0.75, 0.6429, 0.75, 0.6286, 0.875, 0.6429, 0.875, 0.6571, 0.75, 0.6571, 0.75, 0.6429, 0.875, 0.6571, 0.875, 0.6714, 0.75, 0.6714, 0.75, 0.6571, 0.875, 0.6714, 0.875, 0.6857, 0.75, 0.6857, 0.75, 0.6714, 0.875, 0.6857, 0.875, 0.7, 0.75, 0.7, 0.75, 0.6857, 0.875, 0.7, 0.875, 0.7143, 0.75, 0.7143, 0.75, 0.7, 0.875, 0.7143, 0.875, 0.7286, 0.75, 0.7286, 0.75, 0.7143, 0.875, 0.7286, 0.875, 0.7429, 0.75, 0.7429, 0.75, 0.7286, 0.875, 0.7429, 0.875, 0.7571, 0.75, 0.7571, 0.75, 0.7429, 0.875, 0.7571, 0.875, 0.7714, 0.75, 0.7714, 0.75, 0.7571, 0.875, 0.7714, 0.875, 0.7857, 0.75, 0.7857, 0.75, 0.7714, 0.875, 0.7857, 0.875, 0.8, 0.75, 0.8, 0.75, 0.7857, 0.875, 0.8, 0.875, 0.8143, 0.75, 0.8143, 0.75, 0.8, 0.875, 0.8143, 0.875, 0.8286, 0.75, 0.8286, 0.75, 0.8143, 0.875, 0.8286, 0.875, 0.8429, 0.75, 0.8429, 0.75, 0.8286, 0.875, 0.8429, 0.875, 0.8571, 0.75, 0.8571, 0.75, 0.8429, 0.875, 0.8571, 0.875, 0.8714, 0.75, 0.8714, 0.75, 0.8571, 0.875, 0.8714, 0.875, 0.8857, 0.75, 0.8857, 0.75, 0.8714, 0.875, 0.8857, 0.875, 0.9, 0.75, 0.9, 0.75, 0.8857, 0.875, 0.9, 0.875, 0.9143, 0.75, 0.9143, 0.75, 0.9, 0.875, 0.9143, 0.875, 0.9286, 0.75, 0.9286, 0.75, 0.9143, 0.875, 0.9286, 0.875, 0.9429, 0.75, 0.9429, 0.75, 0.9286, 0.875, 0.9429, 0.875, 0.9571, 0.75, 0.9571, 0.75, 0.9429, 0.875, 0.9571, 0.875, 0.9714, 0.75, 0.9714, 0.75, 0.9571, 0.875, 0.9714, 0.875, 0.9857, 0.75, 0.9857, 0.75, 0.9714, 1.0, 0.5, 1.0, 0.5143, 0.875, 0.5143, 0.875, 0.5, 1.0, 0.5143, 1.0, 0.5286, 0.875, 0.5286, 0.875, 0.5143, 1.0, 0.5286, 1.0, 0.5429, 0.875, 0.5429, 0.875, 0.5286, 1.0, 0.5429, 1.0, 0.5571, 0.875, 0.5571, 0.875, 0.5429, 1.0, 0.5571, 1.0, 0.5714, 0.875, 0.5714, 0.875, 0.5571, 1.0, 0.5714, 1.0, 0.5857, 0.875, 0.5857, 0.875, 0.5714, 1.0, 0.5857, 1.0, 0.6, 0.875, 0.6, 0.875, 0.5857, 1.0, 0.6, 1.0, 0.6143, 0.875, 0.6143, 0.875, 0.6, 1.0, 0.6143, 1.0, 0.6286, 0.875, 0.6286, 0.875, 0.6143, 1.0, 0.6286, 1.0, 0.6429, 0.875, 0.6429, 0.875, 0.6286, 1.0, 0.6429, 1.0, 0.6571, 0.875, 0.6571, 0.875, 0.6429, 1.0, 0.6571, 1.0, 0.6714, 0.875, 0.6714, 0.875, 0.6571, 1.0, 0.6714, 1.0, 0.6857, 0.875, 0.6857, 0.875, 0.6714, 1.0, 0.6857, 1.0, 0.7, 0.875, 0.7, 0.875, 0.6857, 1.0, 0.7, 1.0, 0.7143, 0.875, 0.7143, 0.875, 0.7, 1.0, 0.7143, 1.0, 0.7286, 0.875, 0.7286, 0.875, 0.7143, 1.0, 0.7286, 1.0, 0.7429, 0.875, 0.7429, 0.875, 0.7286, 1.0, 0.7429, 1.0, 0.7571, 0.875, 0.7571, 0.875, 0.7429, 1.0, 0.7571, 1.0, 0.7714, 0.875, 0.7714, 0.875, 0.7571, 1.0, 0.7714, 1.0, 0.7857, 0.875, 0.7857, 0.875, 0.7714, 1.0, 0.7857, 1.0, 0.8, 0.875, 0.8, 0.875, 0.7857, 1.0, 0.8, 1.0, 0.8143, 0.875, 0.8143, 0.875, 0.8, 1.0, 0.8143, 1.0, 0.8286, 0.875, 0.8286, 0.875, 0.8143, 1.0, 0.8286, 1.0, 0.8429, 0.875, 0.8429, 0.875, 0.8286, 1.0, 0.8429, 1.0, 0.8571, 0.875, 0.8571, 0.875, 0.8429, 1.0, 0.8571, 1.0, 0.8714, 0.875, 0.8714, 0.875, 0.8571, 1.0, 0.8714, 1.0, 0.8857, 0.875, 0.8857, 0.875, 0.8714, 1.0, 0.8857, 1.0, 0.9, 0.875, 0.9, 0.875, 0.8857, 1.0, 0.9, 1.0, 0.9143, 0.875, 0.9143, 0.875, 0.9, 1.0, 0.9143, 1.0, 0.9286, 0.875, 0.9286, 0.875, 0.9143, 1.0, 0.9286, 1.0, 0.9429, 0.875, 0.9429, 0.875, 0.9286, 1.0, 0.9429, 1.0, 0.9571, 0.875, 0.9571, 0.875, 0.9429, 1.0, 0.9571, 1.0, 0.9714, 0.875, 0.9714, 0.875, 0.9571, 1.0, 0.9714, 1.0, 0.9857, 0.875, 0.9857, 0.875, 0.9714])
me_cylinder.materials.append(mat_pasta)
me_cylinder.use_remesh_fix_poles = True
me_cylinder.use_remesh_preserve_attributes = False
me_cylinder.use_mirror_vertex_groups = False
me_cylinder.update()
arm_armature = bpy.data.armatures.new('Armature')  # bones are not reproduced

# ---- objects
ob_cylinder = bpy.data.objects.new('Cylinder', me_cylinder)
ob_noodle = bpy.data.objects.new('Noodle', arm_armature)

# ---- transforms, parenting, visibility, modifiers, constraints
ob_cylinder.parent = ob_noodle
ob_cylinder.matrix_parent_inverse = Matrix(((3.288, -0.0, 0.0, -0.0), (-0.0, 3.288, -0.0, 0.0), (0.0, -0.0, 3.288, -8.194), (-0.0, 0.0, -0.0, 1.0)))
ob_cylinder.location = (0.0, 0.0, 0.0)
ob_cylinder.lineart.crease_threshold = 0.0
_vg = ob_cylinder.vertex_groups.new(name='Bone')
for _i, _w in zip([1, 3, 5, 7, 9, 11, 13, 15, 47, 48, 49, 50, 51, 52, 84, 85, 86, 118, 119, 120, 152, 153, 154, 186, 187, 188, 220, 221, 222, 254, 255, 256], [0.9999, 0.9999, 0.9999, 0.9999, 0.9999, 0.9999, 0.9999, 0.9999, 0.02712, 0.9614, 0.9985, 0.9985, 0.9614, 0.02711, 0.9985, 0.9614, 0.02711, 0.9985, 0.9614, 0.02711, 0.9985, 0.9614, 0.02711, 0.9985, 0.9614, 0.02711, 0.9985, 0.9614, 0.02711, 0.9985, 0.9614, 0.02711]): _vg.add([_i], _w, 'REPLACE')
_vg = ob_cylinder.vertex_groups.new(name='Bone.001')
for _i, _w in zip([45, 46, 47, 48, 51, 52, 53, 54, 85, 86, 87, 88, 119, 120, 121, 122, 153, 154, 155, 156, 187, 188, 189, 190, 221, 222, 223, 224, 255, 256, 257, 258], [0.02699, 0.9599, 0.9599, 0.02699, 0.02699, 0.9599, 0.9599, 0.02699, 0.02699, 0.9599, 0.9599, 0.02699, 0.02699, 0.9599, 0.9599, 0.02699, 0.02699, 0.9599, 0.9599, 0.02699, 0.02699, 0.9599, 0.9599, 0.02699, 0.02699, 0.9599, 0.9599, 0.02699, 0.02699, 0.9599, 0.9599, 0.02699]): _vg.add([_i], _w, 'REPLACE')
_vg = ob_cylinder.vertex_groups.new(name='Bone.002')
for _i, _w in zip([43, 44, 45, 46, 53, 54, 55, 56, 87, 88, 89, 90, 121, 122, 123, 124, 155, 156, 157, 158, 189, 190, 191, 192, 223, 224, 225, 226, 257, 258, 259, 260], [0.02699, 0.9599, 0.9599, 0.02699, 0.02699, 0.9599, 0.9599, 0.02699, 0.02699, 0.9599, 0.9599, 0.02699, 0.02699, 0.9599, 0.9599, 0.02699, 0.02699, 0.9599, 0.9599, 0.02699, 0.02699, 0.9599, 0.9599, 0.02699, 0.02699, 0.9599, 0.9599, 0.02699, 0.02699, 0.9599, 0.9599, 0.02699]): _vg.add([_i], _w, 'REPLACE')
_vg = ob_cylinder.vertex_groups.new(name='Bone.003')
for _i, _w in zip([41, 42, 43, 44, 55, 56, 57, 58, 89, 90, 91, 92, 123, 124, 125, 126, 157, 158, 159, 160, 191, 192, 193, 194, 225, 226, 227, 228, 259, 260, 261, 262], [0.02699, 0.9599, 0.9599, 0.02699, 0.02699, 0.9599, 0.9599, 0.02699, 0.02699, 0.9599, 0.9599, 0.02699, 0.02699, 0.9599, 0.9599, 0.02699, 0.02699, 0.9599, 0.9599, 0.02699, 0.02699, 0.9599, 0.9599, 0.02699, 0.02699, 0.9599, 0.9599, 0.02699, 0.02699, 0.9599, 0.9599, 0.02699]): _vg.add([_i], _w, 'REPLACE')
_vg = ob_cylinder.vertex_groups.new(name='Bone.004')
for _i, _w in zip([39, 40, 41, 42, 57, 58, 59, 60, 91, 92, 93, 94, 125, 126, 127, 128, 159, 160, 161, 162, 193, 194, 195, 196, 227, 228, 229, 230, 261, 262, 263, 264], [0.02699, 0.9599, 0.9599, 0.02699, 0.02699, 0.9599, 0.9599, 0.02699, 0.02699, 0.9599, 0.9599, 0.02699, 0.02699, 0.9599, 0.9599, 0.02699, 0.02699, 0.9599, 0.9599, 0.02699, 0.02699, 0.9599, 0.9599, 0.02699, 0.02699, 0.9599, 0.9599, 0.02699, 0.02699, 0.9599, 0.9599, 0.02699]): _vg.add([_i], _w, 'REPLACE')
_vg = ob_cylinder.vertex_groups.new(name='Bone.005')
for _i, _w in zip([37, 38, 39, 40, 59, 60, 61, 62, 93, 94, 95, 96, 127, 128, 129, 130, 161, 162, 163, 164, 195, 196, 197, 198, 229, 230, 231, 232, 263, 264, 265, 266], [0.02699, 0.9599, 0.9599, 0.02699, 0.02699, 0.9599, 0.9599, 0.02699, 0.02699, 0.9599, 0.9599, 0.02699, 0.02699, 0.9599, 0.9599, 0.02699, 0.02699, 0.9599, 0.9599, 0.02699, 0.02699, 0.9599, 0.9599, 0.02699, 0.02699, 0.9599, 0.9599, 0.02699, 0.02699, 0.9599, 0.9599, 0.02699]): _vg.add([_i], _w, 'REPLACE')
_vg = ob_cylinder.vertex_groups.new(name='Bone.006')
for _i, _w in zip([35, 36, 37, 38, 61, 62, 63, 64, 95, 96, 97, 98, 129, 130, 131, 132, 163, 164, 165, 166, 197, 198, 199, 200, 231, 232, 233, 234, 265, 266, 267, 268], [0.02699, 0.9599, 0.9599, 0.02699, 0.02699, 0.9599, 0.9599, 0.02699, 0.02699, 0.9599, 0.9599, 0.02699, 0.02699, 0.9599, 0.9599, 0.02699, 0.02699, 0.9599, 0.9599, 0.02699, 0.02699, 0.9599, 0.9599, 0.02699, 0.02699, 0.9599, 0.9599, 0.02699, 0.02699, 0.9599, 0.9599, 0.02699]): _vg.add([_i], _w, 'REPLACE')
_vg = ob_cylinder.vertex_groups.new(name='Bone.007')
for _i, _w in zip([33, 34, 35, 36, 63, 64, 65, 66, 97, 98, 99, 100, 131, 132, 133, 134, 165, 166, 167, 168, 199, 200, 201, 202, 233, 234, 235, 236, 267, 268, 269, 270], [0.02699, 0.9599, 0.9599, 0.02699, 0.02699, 0.9599, 0.9599, 0.02699, 0.02699, 0.9599, 0.9599, 0.02699, 0.02699, 0.9599, 0.9599, 0.02699, 0.02699, 0.9599, 0.9599, 0.02699, 0.02699, 0.9599, 0.9599, 0.02699, 0.02699, 0.9599, 0.9599, 0.02699, 0.02699, 0.9599, 0.9599, 0.02699]): _vg.add([_i], _w, 'REPLACE')
_vg = ob_cylinder.vertex_groups.new(name='Bone.008')
for _i, _w in zip([30, 31, 32, 33, 34, 65, 66, 67, 68, 69, 99, 100, 101, 102, 103, 133, 134, 135, 136, 137, 167, 168, 169, 170, 171, 201, 202, 203, 204, 205, 235, 236, 237, 238, 239, 269, 270, 271, 272, 273], [0.02711, 0.9614, 0.9969, 0.9614, 0.02711, 0.02711, 0.9614, 0.9969, 0.9614, 0.02711, 0.02711, 0.9614, 0.9969, 0.9614, 0.02711, 0.02711, 0.9614, 0.9969, 0.9614, 0.02711, 0.02711, 0.9614, 0.9969, 0.9614, 0.02711, 0.02711, 0.9614, 0.9969, 0.9614, 0.02711, 0.02711, 0.9614, 0.9969, 0.9614, 0.02711, 0.02711, 0.9614, 0.9969, 0.9614, 0.02711]): _vg.add([_i], _w, 'REPLACE')
_vg = ob_cylinder.vertex_groups.new(name='Bone.009')
for _i, _w in zip([28, 29, 30, 31, 68, 69, 70, 71, 102, 103, 104, 105, 136, 137, 138, 139, 170, 171, 172, 173, 204, 205, 206, 207, 238, 239, 240, 241, 272, 273, 274, 275], [0.02699, 0.9599, 0.9599, 0.02699, 0.02699, 0.9599, 0.9599, 0.02699, 0.02699, 0.9599, 0.9599, 0.02699, 0.02699, 0.9599, 0.9599, 0.02699, 0.02699, 0.9599, 0.9599, 0.02699, 0.02699, 0.9599, 0.9599, 0.02699, 0.02699, 0.9599, 0.9599, 0.02699, 0.02699, 0.9599, 0.9599, 0.02699]): _vg.add([_i], _w, 'REPLACE')
_vg = ob_cylinder.vertex_groups.new(name='Bone.010')
for _i, _w in zip([26, 27, 28, 29, 70, 71, 72, 73, 104, 105, 106, 107, 138, 139, 140, 141, 172, 173, 174, 175, 206, 207, 208, 209, 240, 241, 242, 243, 274, 275, 276, 277], [0.02699, 0.9599, 0.9599, 0.02699, 0.02699, 0.9599, 0.9599, 0.02699, 0.02699, 0.9599, 0.9599, 0.02699, 0.02699, 0.9599, 0.9599, 0.02699, 0.02699, 0.9599, 0.9599, 0.02699, 0.02699, 0.9599, 0.9599, 0.02699, 0.02699, 0.9599, 0.9599, 0.02699, 0.02699, 0.9599, 0.9599, 0.02699]): _vg.add([_i], _w, 'REPLACE')
_vg = ob_cylinder.vertex_groups.new(name='Bone.011')
for _i, _w in zip([24, 25, 26, 27, 72, 73, 74, 75, 106, 107, 108, 109, 140, 141, 142, 143, 174, 175, 176, 177, 208, 209, 210, 211, 242, 243, 244, 245, 276, 277, 278, 279], [0.02699, 0.9599, 0.9599, 0.02699, 0.02699, 0.9599, 0.9599, 0.02699, 0.02699, 0.9599, 0.9599, 0.02699, 0.02699, 0.9599, 0.9599, 0.02699, 0.02699, 0.9599, 0.9599, 0.02699, 0.02699, 0.9599, 0.9599, 0.02699, 0.02699, 0.9599, 0.9599, 0.02699, 0.02699, 0.9599, 0.9599, 0.02699]): _vg.add([_i], _w, 'REPLACE')
_vg = ob_cylinder.vertex_groups.new(name='Bone.012')
for _i, _w in zip([22, 23, 24, 25, 74, 75, 76, 77, 108, 109, 110, 111, 142, 143, 144, 145, 176, 177, 178, 179, 210, 211, 212, 213, 244, 245, 246, 247, 278, 279, 280, 281], [0.02699, 0.9599, 0.9599, 0.02699, 0.02699, 0.9599, 0.9599, 0.02699, 0.02699, 0.9599, 0.9599, 0.02699, 0.02699, 0.9599, 0.9599, 0.02699, 0.02699, 0.9599, 0.9599, 0.02699, 0.02699, 0.9599, 0.9599, 0.02699, 0.02699, 0.9599, 0.9599, 0.02699, 0.02699, 0.9599, 0.9599, 0.02699]): _vg.add([_i], _w, 'REPLACE')
_vg = ob_cylinder.vertex_groups.new(name='Bone.013')
for _i, _w in zip([20, 21, 22, 23, 76, 77, 78, 79, 110, 111, 112, 113, 144, 145, 146, 147, 178, 179, 180, 181, 212, 213, 214, 215, 246, 247, 248, 249, 280, 281, 282, 283], [0.02699, 0.9599, 0.9599, 0.02699, 0.02699, 0.9599, 0.9599, 0.02699, 0.02699, 0.9599, 0.9599, 0.02699, 0.02699, 0.9599, 0.9599, 0.02699, 0.02699, 0.9599, 0.9599, 0.02699, 0.02699, 0.9599, 0.9599, 0.02699, 0.02699, 0.9599, 0.9599, 0.02699, 0.02699, 0.9599, 0.9599, 0.02699]): _vg.add([_i], _w, 'REPLACE')
_vg = ob_cylinder.vertex_groups.new(name='Bone.014')
for _i, _w in zip([18, 19, 20, 21, 78, 79, 80, 81, 112, 113, 114, 115, 146, 147, 148, 149, 180, 181, 182, 183, 214, 215, 216, 217, 248, 249, 250, 251, 282, 283, 284, 285], [0.02699, 0.9599, 0.9599, 0.02699, 0.02699, 0.9599, 0.9599, 0.02699, 0.02699, 0.9599, 0.9599, 0.02699, 0.02699, 0.9599, 0.9599, 0.02699, 0.02699, 0.9599, 0.9599, 0.02699, 0.02699, 0.9599, 0.9599, 0.02699, 0.02699, 0.9599, 0.9599, 0.02699, 0.02699, 0.9599, 0.9599, 0.02699]): _vg.add([_i], _w, 'REPLACE')
_vg = ob_cylinder.vertex_groups.new(name='Bone.015')
for _i, _w in zip([16, 17, 18, 19, 80, 81, 82, 83, 114, 115, 116, 117, 148, 149, 150, 151, 182, 183, 184, 185, 216, 217, 218, 219, 250, 251, 252, 253, 284, 285, 286, 287], [0.0271, 0.9599, 0.9599, 0.02699, 0.02699, 0.9599, 0.9599, 0.02709, 0.02699, 0.9599, 0.9599, 0.0271, 0.02699, 0.9599, 0.9599, 0.0271, 0.02699, 0.9599, 0.9599, 0.0271, 0.02699, 0.9599, 0.9599, 0.0271, 0.02699, 0.9599, 0.9599, 0.0271, 0.02699, 0.9599, 0.9599, 0.0271]): _vg.add([_i], _w, 'REPLACE')
_vg = ob_cylinder.vertex_groups.new(name='Bone.016')
for _i, _w in zip([0, 2, 4, 6, 8, 10, 12, 14, 16, 17, 82, 83, 116, 117, 150, 151, 184, 185, 218, 219, 252, 253, 286, 287], [0.9971, 0.9972, 0.9971, 0.997, 0.9971, 0.9972, 0.9971, 0.997, 0.9614, 0.02711, 0.02711, 0.9614, 0.02711, 0.9614, 0.02711, 0.9614, 0.02711, 0.9614, 0.02711, 0.9614, 0.02711, 0.9614, 0.02711, 0.9614]): _vg.add([_i], _w, 'REPLACE')
_m = ob_cylinder.modifiers.new('Armature', 'ARMATURE')
_m.object = ob_noodle
ob_noodle.location = (0.0, 0.0, 2.492)
ob_noodle.scale = (0.3042, 0.3042, 0.3042)
ob_noodle.show_in_front = True
ob_noodle.lineart.crease_threshold = 0.0

# ---- collection membership
col_collection.objects.link(ob_cylinder)
col_collection.objects.link(ob_noodle)

# ---- scene / render settings (as saved in the file)
scene.frame_start = 1; scene.frame_end = 250; scene.frame_set(1)
scene.render.engine = 'BLENDER_EEVEE_NEXT'
scene.cycles.use_denoising = False
scene.cycles.samples = 128
scene.cycles.sampling_pattern = 'TABULATED_SOBOL'
scene.cycles.use_adaptive_sampling = False
scene.cycles.use_light_tree = False
scene.view_settings.view_transform = 'Filmic'
bpy.context.view_layer.update()

# ---- added for rendering (the .blend has no active camera and no usable light): camera, sun
cam_auto = bpy.data.cameras.new('AutoCamera')
cam_auto.lens = 50.0
cam_auto.sensor_width = 36.0
cam_auto.clip_end = 1000.0
ob_auto_camera = bpy.data.objects.new('AutoCamera', cam_auto)
scene.collection.objects.link(ob_auto_camera)
ob_auto_camera.location = (2.32849, -2.79418, 3.09541)
ob_auto_camera.rotation_euler = (1.09748, -7.21219e-08, 0.694738)
scene.camera = ob_auto_camera
light_auto_sun = bpy.data.lights.new('AutoSun', 'SUN')
light_auto_sun.energy = 3.0
light_auto_sun.angle = 0.0523599
ob_auto_sun = bpy.data.objects.new('AutoSun', light_auto_sun)
scene.collection.objects.link(ob_auto_sun)
ob_auto_sun.rotation_euler = (0.872665, 0.174533, 0.523599)
bpy.context.view_layer.update()
